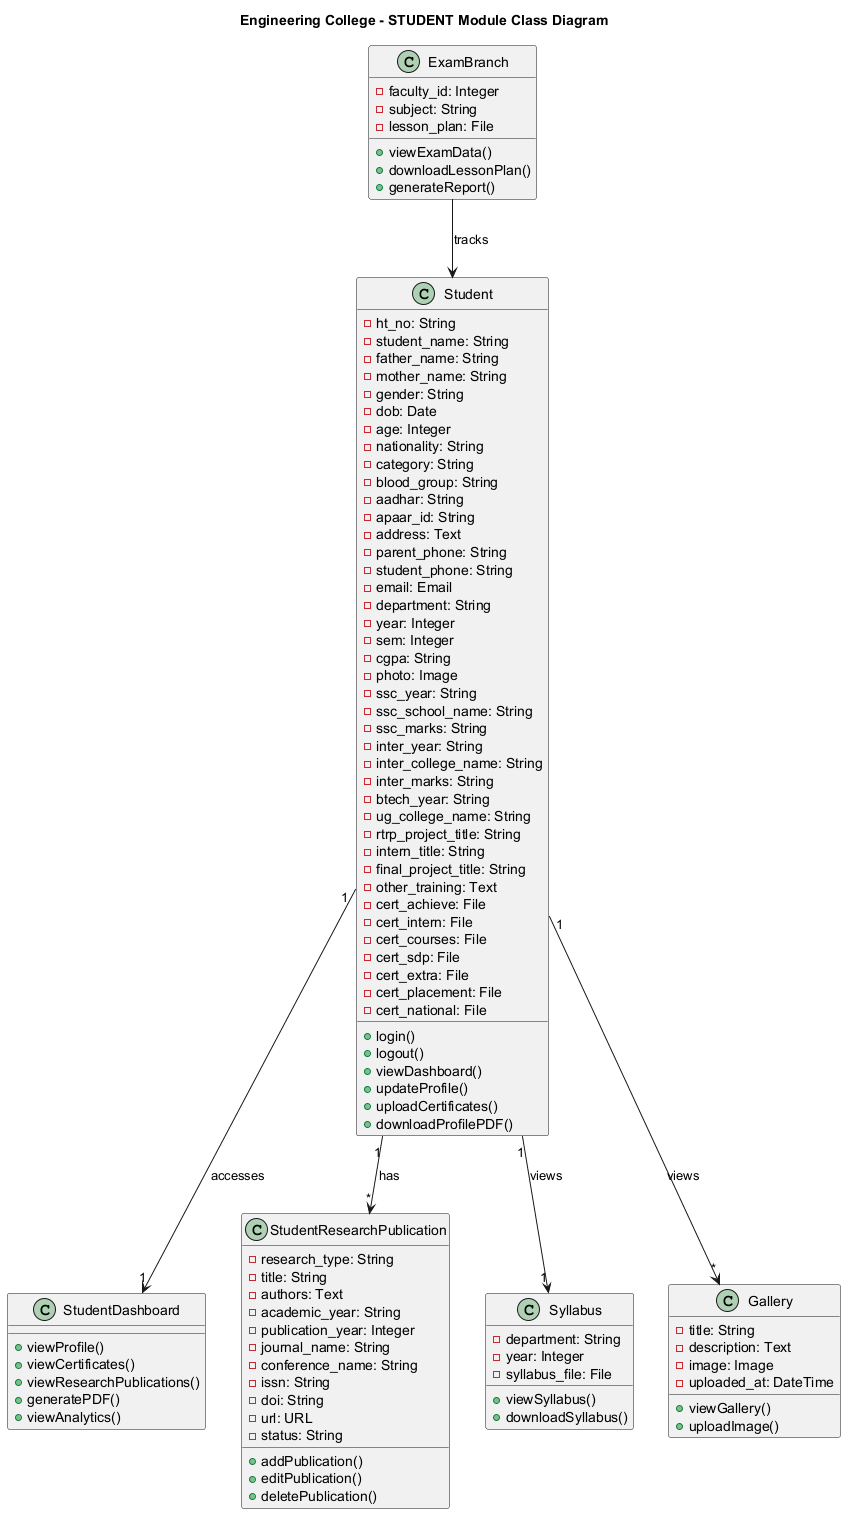

The diagram above was rendered by PlantUML. Its source (embedded in the PNG):
@startuml 02_Class_Diagram_Student
' Engineering College - Class Diagram for STUDENT Module
' A4 Page Layout

title Engineering College - STUDENT Module Class Diagram

skinparam pageMargin 10
skinparam pageAlignment center

' Student Core
class Student {
    - ht_no: String
    - student_name: String
    - father_name: String
    - mother_name: String
    - gender: String
    - dob: Date
    - age: Integer
    - nationality: String
    - category: String
    - blood_group: String
    - aadhar: String
    - apaar_id: String
    - address: Text
    - parent_phone: String
    - student_phone: String
    - email: Email
    - department: String
    - year: Integer
    - sem: Integer
    - cgpa: String
    - photo: Image
    ' Education
    - ssc_year: String
    - ssc_school_name: String
    - ssc_marks: String
    - inter_year: String
    - inter_college_name: String
    - inter_marks: String
    - btech_year: String
    - ug_college_name: String
    ' Projects and Training
    - rtrp_project_title: String
    - intern_title: String
    - final_project_title: String
    - other_training: Text
    ' Certificates
    - cert_achieve: File
    - cert_intern: File
    - cert_courses: File
    - cert_sdp: File
    - cert_extra: File
    - cert_placement: File
    - cert_national: File
    + login()
    + logout()
    + viewDashboard()
    + updateProfile()
    + uploadCertificates()
    + downloadProfilePDF()
}

class StudentDashboard {
    + viewProfile()
    + viewCertificates()
    + viewResearchPublications()
    + generatePDF()
    + viewAnalytics()
}

class StudentResearchPublication {
    - research_type: String
    - title: String
    - authors: Text
    - academic_year: String
    - publication_year: Integer
    - journal_name: String
    - conference_name: String
    - issn: String
    - doi: String
    - url: URL
    - status: String
    + addPublication()
    + editPublication()
    + deletePublication()
}

class Syllabus {
    - department: String
    - year: Integer
    - syllabus_file: File
    + viewSyllabus()
    + downloadSyllabus()
}

class Gallery {
    - title: String
    - description: Text
    - image: Image
    - uploaded_at: DateTime
    + viewGallery()
    + uploadImage()
}

class ExamBranch {
    - faculty_id: Integer
    - subject: String
    - lesson_plan: File
    + viewExamData()
    + downloadLessonPlan()
    + generateReport()
}

' Relationships
Student "1" --> "1" StudentDashboard : accesses
Student "1" --> "*" StudentResearchPublication : has
Student "1" --> "1" Syllabus : views
Student "1" --> "*" Gallery : views
ExamBranch --> Student : tracks

@enduml